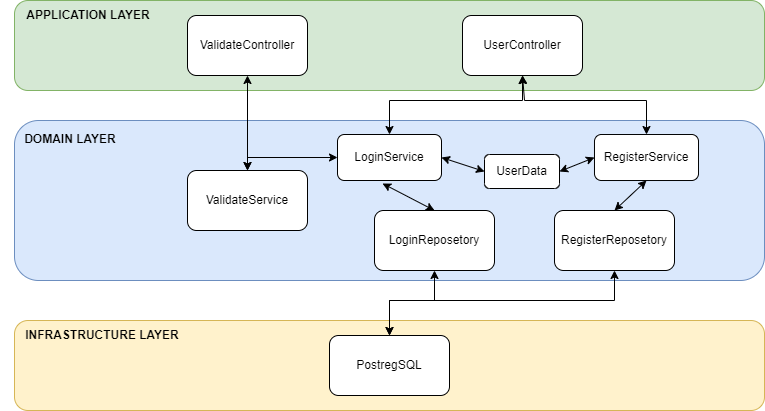

The diagram above was exported from draw.io. Its source (the exported page's mxGraphModel, read from the mxfile embedded in the PNG):
<mxGraphModel dx="1422" dy="814" grid="1" gridSize="10" guides="1" tooltips="1" connect="1" arrows="1" fold="1" page="1" pageScale="1" pageWidth="827" pageHeight="1169" math="0" shadow="0">
  <root>
    <mxCell id="0" />
    <mxCell id="1" parent="0" />
    <mxCell id="YZYfHISEr4ZfshivTNS0-34" value="" style="rounded=1;whiteSpace=wrap;html=1;fillColor=#d5e8d4;strokeColor=#82b366;" vertex="1" parent="1">
      <mxGeometry x="30" y="40" width="750" height="90" as="geometry" />
    </mxCell>
    <mxCell id="YZYfHISEr4ZfshivTNS0-35" value="" style="rounded=1;whiteSpace=wrap;html=1;fillColor=#dae8fc;strokeColor=#6c8ebf;" vertex="1" parent="1">
      <mxGeometry x="30" y="160" width="750" height="160" as="geometry" />
    </mxCell>
    <mxCell id="YZYfHISEr4ZfshivTNS0-36" value="" style="rounded=1;whiteSpace=wrap;html=1;fillColor=#fff2cc;strokeColor=#d6b656;" vertex="1" parent="1">
      <mxGeometry x="30" y="360" width="750" height="90" as="geometry" />
    </mxCell>
    <mxCell id="YZYfHISEr4ZfshivTNS0-37" value="&lt;b&gt;APPLICATION LAYER&lt;/b&gt;" style="text;html=1;strokeColor=none;fillColor=none;align=center;verticalAlign=middle;whiteSpace=wrap;rounded=0;" vertex="1" parent="1">
      <mxGeometry x="34" y="40" width="140" height="30" as="geometry" />
    </mxCell>
    <mxCell id="YZYfHISEr4ZfshivTNS0-38" value="&lt;b&gt;DOMAIN LAYER&lt;/b&gt;" style="text;html=1;strokeColor=none;fillColor=none;align=center;verticalAlign=middle;whiteSpace=wrap;rounded=0;" vertex="1" parent="1">
      <mxGeometry x="16" y="164" width="140" height="30" as="geometry" />
    </mxCell>
    <mxCell id="YZYfHISEr4ZfshivTNS0-39" value="&lt;b&gt;INFRASTRUCTURE LAYER&lt;/b&gt;" style="text;html=1;strokeColor=none;fillColor=none;align=center;verticalAlign=middle;whiteSpace=wrap;rounded=0;" vertex="1" parent="1">
      <mxGeometry x="33" y="360" width="170" height="30" as="geometry" />
    </mxCell>
    <mxCell id="YZYfHISEr4ZfshivTNS0-40" value="ValidateController" style="rounded=1;whiteSpace=wrap;html=1;" vertex="1" parent="1">
      <mxGeometry x="203" y="55" width="120" height="60" as="geometry" />
    </mxCell>
    <mxCell id="YZYfHISEr4ZfshivTNS0-42" value="PostregSQL" style="rounded=1;whiteSpace=wrap;html=1;" vertex="1" parent="1">
      <mxGeometry x="345" y="375" width="120" height="60" as="geometry" />
    </mxCell>
    <mxCell id="YZYfHISEr4ZfshivTNS0-43" value="ValidateService" style="rounded=1;whiteSpace=wrap;html=1;" vertex="1" parent="1">
      <mxGeometry x="203" y="210" width="120" height="60" as="geometry" />
    </mxCell>
    <mxCell id="YZYfHISEr4ZfshivTNS0-44" value="RegisterReposetory" style="rounded=1;whiteSpace=wrap;html=1;" vertex="1" parent="1">
      <mxGeometry x="570" y="250" width="120" height="60" as="geometry" />
    </mxCell>
    <mxCell id="YZYfHISEr4ZfshivTNS0-54" value="UserController" style="rounded=1;whiteSpace=wrap;html=1;" vertex="1" parent="1">
      <mxGeometry x="478" y="55" width="120" height="60" as="geometry" />
    </mxCell>
    <mxCell id="YZYfHISEr4ZfshivTNS0-55" value="LoginReposetory" style="rounded=1;whiteSpace=wrap;html=1;" vertex="1" parent="1">
      <mxGeometry x="390" y="250" width="120" height="60" as="geometry" />
    </mxCell>
    <mxCell id="YZYfHISEr4ZfshivTNS0-56" value="LoginService" style="rounded=1;whiteSpace=wrap;html=1;" vertex="1" parent="1">
      <mxGeometry x="353" y="174" width="104" height="46" as="geometry" />
    </mxCell>
    <mxCell id="YZYfHISEr4ZfshivTNS0-57" value="RegisterService" style="rounded=1;whiteSpace=wrap;html=1;" vertex="1" parent="1">
      <mxGeometry x="610" y="174" width="104" height="46" as="geometry" />
    </mxCell>
    <mxCell id="YZYfHISEr4ZfshivTNS0-58" value="UserData" style="rounded=1;whiteSpace=wrap;html=1;" vertex="1" parent="1">
      <mxGeometry x="500" y="194" width="75" height="34" as="geometry" />
    </mxCell>
    <mxCell id="YZYfHISEr4ZfshivTNS0-59" value="" style="endArrow=classic;startArrow=classic;html=1;rounded=0;exitX=1;exitY=0.5;exitDx=0;exitDy=0;entryX=0;entryY=0.5;entryDx=0;entryDy=0;" edge="1" parent="1" source="YZYfHISEr4ZfshivTNS0-56" target="YZYfHISEr4ZfshivTNS0-58">
      <mxGeometry width="50" height="50" relative="1" as="geometry">
        <mxPoint x="480" y="200" as="sourcePoint" />
        <mxPoint x="530" y="150" as="targetPoint" />
      </mxGeometry>
    </mxCell>
    <mxCell id="YZYfHISEr4ZfshivTNS0-60" value="" style="endArrow=classic;startArrow=classic;html=1;rounded=0;entryX=0;entryY=0.5;entryDx=0;entryDy=0;exitX=1;exitY=0.5;exitDx=0;exitDy=0;" edge="1" parent="1" source="YZYfHISEr4ZfshivTNS0-58" target="YZYfHISEr4ZfshivTNS0-57">
      <mxGeometry width="50" height="50" relative="1" as="geometry">
        <mxPoint x="560" y="180" as="sourcePoint" />
        <mxPoint x="610" y="130" as="targetPoint" />
      </mxGeometry>
    </mxCell>
    <mxCell id="YZYfHISEr4ZfshivTNS0-61" value="" style="endArrow=classic;startArrow=classic;html=1;rounded=0;exitX=0.5;exitY=0;exitDx=0;exitDy=0;entryX=0.5;entryY=1;entryDx=0;entryDy=0;" edge="1" parent="1" source="YZYfHISEr4ZfshivTNS0-44" target="YZYfHISEr4ZfshivTNS0-57">
      <mxGeometry width="50" height="50" relative="1" as="geometry">
        <mxPoint x="660" y="130" as="sourcePoint" />
        <mxPoint x="710" y="80" as="targetPoint" />
      </mxGeometry>
    </mxCell>
    <mxCell id="YZYfHISEr4ZfshivTNS0-62" value="" style="endArrow=classic;startArrow=classic;html=1;rounded=0;entryX=0.5;entryY=0;entryDx=0;entryDy=0;exitX=0.433;exitY=1.065;exitDx=0;exitDy=0;exitPerimeter=0;" edge="1" parent="1" source="YZYfHISEr4ZfshivTNS0-56" target="YZYfHISEr4ZfshivTNS0-55">
      <mxGeometry width="50" height="50" relative="1" as="geometry">
        <mxPoint x="250" y="290" as="sourcePoint" />
        <mxPoint x="300" y="240" as="targetPoint" />
      </mxGeometry>
    </mxCell>
    <mxCell id="YZYfHISEr4ZfshivTNS0-63" value="" style="endArrow=classic;startArrow=classic;html=1;rounded=0;exitX=0.5;exitY=0;exitDx=0;exitDy=0;entryX=0.5;entryY=1;entryDx=0;entryDy=0;" edge="1" parent="1" source="YZYfHISEr4ZfshivTNS0-42" target="YZYfHISEr4ZfshivTNS0-44">
      <mxGeometry width="50" height="50" relative="1" as="geometry">
        <mxPoint x="520" y="360" as="sourcePoint" />
        <mxPoint x="570" y="310" as="targetPoint" />
        <Array as="points">
          <mxPoint x="405" y="340" />
          <mxPoint x="630" y="340" />
        </Array>
      </mxGeometry>
    </mxCell>
    <mxCell id="YZYfHISEr4ZfshivTNS0-64" value="" style="endArrow=classic;startArrow=classic;html=1;rounded=0;entryX=0.5;entryY=1;entryDx=0;entryDy=0;exitX=0.5;exitY=0;exitDx=0;exitDy=0;" edge="1" parent="1" source="YZYfHISEr4ZfshivTNS0-42" target="YZYfHISEr4ZfshivTNS0-55">
      <mxGeometry width="50" height="50" relative="1" as="geometry">
        <mxPoint x="270" y="340" as="sourcePoint" />
        <mxPoint x="320" y="290" as="targetPoint" />
        <Array as="points">
          <mxPoint x="405" y="340" />
          <mxPoint x="450" y="340" />
        </Array>
      </mxGeometry>
    </mxCell>
    <mxCell id="YZYfHISEr4ZfshivTNS0-65" value="" style="endArrow=classic;startArrow=classic;html=1;rounded=0;exitX=0.5;exitY=0;exitDx=0;exitDy=0;entryX=0.5;entryY=1;entryDx=0;entryDy=0;" edge="1" parent="1" source="YZYfHISEr4ZfshivTNS0-56" target="YZYfHISEr4ZfshivTNS0-54">
      <mxGeometry width="50" height="50" relative="1" as="geometry">
        <mxPoint x="410" y="110" as="sourcePoint" />
        <mxPoint x="460" y="60" as="targetPoint" />
        <Array as="points">
          <mxPoint x="405" y="140" />
          <mxPoint x="538" y="140" />
        </Array>
      </mxGeometry>
    </mxCell>
    <mxCell id="YZYfHISEr4ZfshivTNS0-66" value="" style="endArrow=classic;startArrow=classic;html=1;rounded=0;exitX=0.5;exitY=1;exitDx=0;exitDy=0;entryX=0.5;entryY=0;entryDx=0;entryDy=0;" edge="1" parent="1" source="YZYfHISEr4ZfshivTNS0-54" target="YZYfHISEr4ZfshivTNS0-57">
      <mxGeometry width="50" height="50" relative="1" as="geometry">
        <mxPoint x="660" y="100" as="sourcePoint" />
        <mxPoint x="710" y="50" as="targetPoint" />
        <Array as="points">
          <mxPoint x="540" y="140" />
          <mxPoint x="662" y="140" />
        </Array>
      </mxGeometry>
    </mxCell>
    <mxCell id="YZYfHISEr4ZfshivTNS0-67" value="" style="endArrow=classic;startArrow=classic;html=1;rounded=0;entryX=0.5;entryY=1;entryDx=0;entryDy=0;exitX=0.5;exitY=0;exitDx=0;exitDy=0;" edge="1" parent="1" source="YZYfHISEr4ZfshivTNS0-43" target="YZYfHISEr4ZfshivTNS0-40">
      <mxGeometry width="50" height="50" relative="1" as="geometry">
        <mxPoint x="230" y="190" as="sourcePoint" />
        <mxPoint x="280" y="140" as="targetPoint" />
      </mxGeometry>
    </mxCell>
    <mxCell id="YZYfHISEr4ZfshivTNS0-68" value="" style="endArrow=classic;startArrow=classic;html=1;rounded=0;exitX=0.5;exitY=0;exitDx=0;exitDy=0;" edge="1" parent="1" source="YZYfHISEr4ZfshivTNS0-43" target="YZYfHISEr4ZfshivTNS0-56">
      <mxGeometry width="50" height="50" relative="1" as="geometry">
        <mxPoint x="290" y="200" as="sourcePoint" />
        <mxPoint x="340" y="150" as="targetPoint" />
        <Array as="points">
          <mxPoint x="263" y="197" />
        </Array>
      </mxGeometry>
    </mxCell>
  </root>
</mxGraphModel>